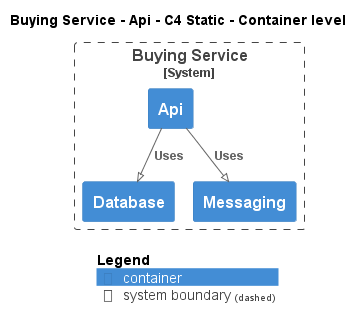

The diagram above was rendered by PlantUML. Its source (embedded in the PNG):
@startuml
!pragma layout smetana
!include ..\..\..\..\.c4s\C4_Container.puml

AddElementTag("state:new", $bgColor=green, $fontColor=#ffffff, $borderColor=green, $shadowing="False")
AddElementTag("state:changed", $bgColor=orange, $fontColor=#ffffff, $borderColor=orange, $shadowing="False")
AddElementTag("state:removed", $bgColor=red, $fontColor=#ffffff, $borderColor=red, $shadowing="False")

AddRelTag("state:new", $textColor=green, $lineColor=green)
AddRelTag("state:changed", $textColor=orange, $lineColor=orange)
AddRelTag("state:removed", $textColor=red, $lineColor=red)

SHOW_PERSON_PORTRAIT()
LAYOUT_TOP_DOWN()

skinparam linetype polyline

title Buying Service - Api - C4 Static - Container level


System_Boundary(ECommercePlatform.SoftwareSystems.BuyingService, "Buying Service") {
    Container(ECommercePlatform.SoftwareSystems.BuyingService.Containers.Api, "Api", "", "")
    Container(ECommercePlatform.SoftwareSystems.BuyingService.Containers.Database, "Database", "", "")
    Container(ECommercePlatform.SoftwareSystems.BuyingService.Containers.Messaging, "Messaging", "", "")
}

Rel(ECommercePlatform.SoftwareSystems.BuyingService.Containers.Api, ECommercePlatform.SoftwareSystems.BuyingService.Containers.Database, "Uses")
Rel(ECommercePlatform.SoftwareSystems.BuyingService.Containers.Api, ECommercePlatform.SoftwareSystems.BuyingService.Containers.Messaging, "Uses")


SHOW_LEGEND()
@enduml